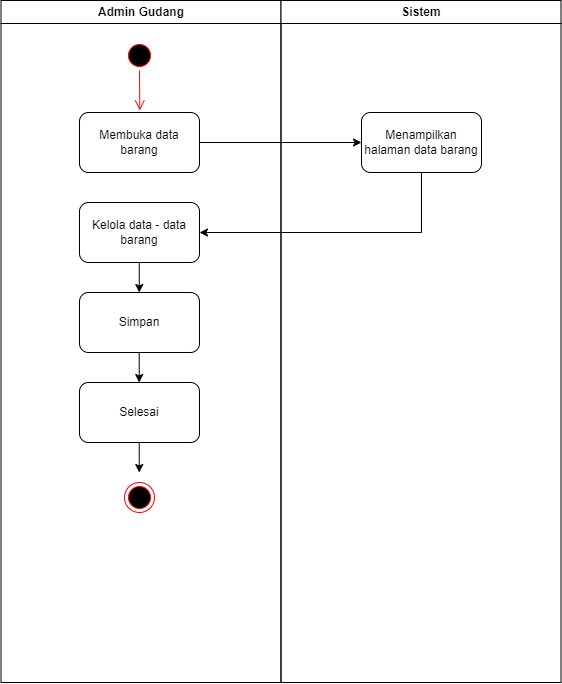

The diagram above was exported from draw.io. Its source (the exported page's mxGraphModel, read from the mxfile embedded in the PNG):
<mxGraphModel dx="875" dy="464" grid="1" gridSize="10" guides="1" tooltips="1" connect="1" arrows="1" fold="1" page="1" pageScale="1" pageWidth="1169" pageHeight="826" background="none" math="0" shadow="0">
  <root>
    <mxCell id="0" />
    <mxCell id="1" parent="0" />
    <mxCell id="2" value="Admin Gudang" style="swimlane;whiteSpace=wrap;startSize=23;" parent="1" vertex="1">
      <mxGeometry x="164.5" y="128" width="280" height="682" as="geometry" />
    </mxCell>
    <mxCell id="N3iVy3bFQUZzhTFWHVRU-43" value="Membuka data barang" style="rounded=1;whiteSpace=wrap;html=1;" parent="2" vertex="1">
      <mxGeometry x="78.5" y="112" width="120" height="60" as="geometry" />
    </mxCell>
    <mxCell id="N3iVy3bFQUZzhTFWHVRU-47" value="" style="ellipse;shape=startState;fillColor=#000000;strokeColor=#ff0000;" parent="2" vertex="1">
      <mxGeometry x="123.5" y="40" width="30" height="30" as="geometry" />
    </mxCell>
    <mxCell id="N3iVy3bFQUZzhTFWHVRU-48" value="" style="edgeStyle=elbowEdgeStyle;elbow=horizontal;verticalAlign=bottom;endArrow=open;endSize=8;strokeColor=#FF0000;endFill=1;rounded=0" parent="2" source="N3iVy3bFQUZzhTFWHVRU-47" edge="1">
      <mxGeometry x="-64.5" y="-88" as="geometry">
        <mxPoint x="138.57142857142867" y="110" as="targetPoint" />
      </mxGeometry>
    </mxCell>
    <mxCell id="N3iVy3bFQUZzhTFWHVRU-53" value="Kelola data - data barang" style="rounded=1;whiteSpace=wrap;html=1;" parent="2" vertex="1">
      <mxGeometry x="78.5" y="202" width="120" height="60" as="geometry" />
    </mxCell>
    <mxCell id="N3iVy3bFQUZzhTFWHVRU-67" value="Selesai" style="rounded=1;whiteSpace=wrap;html=1;" parent="2" vertex="1">
      <mxGeometry x="78.5" y="382" width="120" height="60" as="geometry" />
    </mxCell>
    <mxCell id="N3iVy3bFQUZzhTFWHVRU-71" value="" style="endArrow=classic;html=1;rounded=0;exitX=0.5;exitY=1;exitDx=0;exitDy=0;entryX=0.5;entryY=0;entryDx=0;entryDy=0;" parent="2" edge="1">
      <mxGeometry width="50" height="50" relative="1" as="geometry">
        <mxPoint x="138.24" y="442" as="sourcePoint" />
        <mxPoint x="138.24" y="472" as="targetPoint" />
      </mxGeometry>
    </mxCell>
    <mxCell id="N3iVy3bFQUZzhTFWHVRU-73" value="" style="ellipse;html=1;shape=endState;fillColor=#000000;strokeColor=#ff0000;" parent="2" vertex="1">
      <mxGeometry x="123.5" y="482" width="30" height="30" as="geometry" />
    </mxCell>
    <mxCell id="N3iVy3bFQUZzhTFWHVRU-81" value="" style="endArrow=classic;html=1;rounded=0;exitX=0.5;exitY=1;exitDx=0;exitDy=0;entryX=0.5;entryY=0;entryDx=0;entryDy=0;" parent="2" edge="1">
      <mxGeometry width="50" height="50" relative="1" as="geometry">
        <mxPoint x="138.26" y="262" as="sourcePoint" />
        <mxPoint x="138.26" y="292" as="targetPoint" />
      </mxGeometry>
    </mxCell>
    <mxCell id="N3iVy3bFQUZzhTFWHVRU-82" value="Simpan" style="rounded=1;whiteSpace=wrap;html=1;" parent="2" vertex="1">
      <mxGeometry x="78.5" y="292" width="120" height="60" as="geometry" />
    </mxCell>
    <mxCell id="N3iVy3bFQUZzhTFWHVRU-83" value="" style="endArrow=classic;html=1;rounded=0;exitX=0.5;exitY=1;exitDx=0;exitDy=0;entryX=0.5;entryY=0;entryDx=0;entryDy=0;" parent="2" edge="1">
      <mxGeometry width="50" height="50" relative="1" as="geometry">
        <mxPoint x="138.21000000000004" y="352" as="sourcePoint" />
        <mxPoint x="138.21000000000004" y="382" as="targetPoint" />
      </mxGeometry>
    </mxCell>
    <mxCell id="3" value="Sistem" style="swimlane;whiteSpace=wrap" parent="1" vertex="1">
      <mxGeometry x="444.5" y="128" width="280" height="682" as="geometry" />
    </mxCell>
    <mxCell id="N3iVy3bFQUZzhTFWHVRU-44" value="Menampilkan halaman data barang" style="rounded=1;whiteSpace=wrap;html=1;" parent="3" vertex="1">
      <mxGeometry x="80.5" y="112" width="120" height="60" as="geometry" />
    </mxCell>
    <mxCell id="N3iVy3bFQUZzhTFWHVRU-46" value="" style="endArrow=classic;html=1;rounded=0;exitX=1;exitY=0.5;exitDx=0;exitDy=0;entryX=0;entryY=0.5;entryDx=0;entryDy=0;" parent="1" source="N3iVy3bFQUZzhTFWHVRU-43" target="N3iVy3bFQUZzhTFWHVRU-44" edge="1">
      <mxGeometry width="50" height="50" relative="1" as="geometry">
        <mxPoint x="440" y="330" as="sourcePoint" />
        <mxPoint x="490" y="280" as="targetPoint" />
      </mxGeometry>
    </mxCell>
    <mxCell id="N3iVy3bFQUZzhTFWHVRU-79" value="" style="endArrow=classic;html=1;rounded=0;exitX=0.5;exitY=1;exitDx=0;exitDy=0;entryX=1;entryY=0.5;entryDx=0;entryDy=0;" parent="1" source="N3iVy3bFQUZzhTFWHVRU-44" target="N3iVy3bFQUZzhTFWHVRU-53" edge="1">
      <mxGeometry width="50" height="50" relative="1" as="geometry">
        <mxPoint x="410" y="470" as="sourcePoint" />
        <mxPoint x="370" y="360" as="targetPoint" />
        <Array as="points">
          <mxPoint x="585" y="360" />
        </Array>
      </mxGeometry>
    </mxCell>
  </root>
</mxGraphModel>